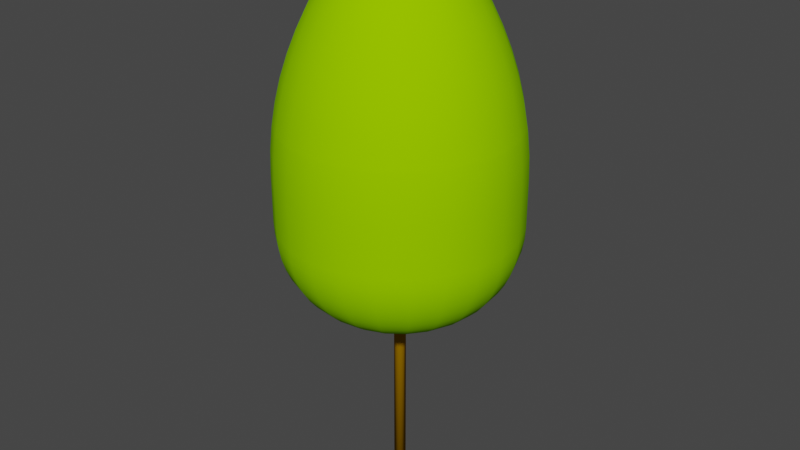 # Source: LP14m_kk.blend  (saved by Blender 4.0.36; exported with 4.5.12 LTS)
import bpy
from mathutils import Matrix  # noqa: F401  (used for matrix-valued properties, if any)

bpy.ops.wm.read_factory_settings(use_empty=True)
scene = bpy.context.scene
scene.name = 'Scene'

# ---- collections
col_collection = bpy.data.collections.new('Collection'); scene.collection.children.link(col_collection)

# ---- materials (node trees are filled in below, after node groups)
mat_canopy = bpy.data.materials.new('Canopy')
mat_canopy.use_transparent_shadow = False
mat_canopy.diffuse_color = (0.2941, 0.6863, 0.0, 1.0)
mat_canopy.roughness = 1.0
mat_trunk = bpy.data.materials.new('Trunk')
mat_trunk.use_transparent_shadow = False
mat_trunk.diffuse_color = (0.3922, 0.1961, 0.0, 1.0)
mat_trunk.roughness = 1.0

# ---- material node trees
mat_canopy.use_nodes = True; mat_canopy.node_tree.nodes.clear()
_N = mat_canopy.node_tree.nodes; _L = mat_canopy.node_tree.links
n0 = _N.new('ShaderNodeBsdfPrincipled'); n0.name = 'Principled BSDF'; n0.location = (0, 300)
n0.inputs[0].default_value = (0.2941, 0.6863, 0.0, 1.0)
n0.inputs[2].default_value = 1.0
n0.inputs[3].default_value = 1.45
n0.inputs[13].default_value = 0.0
n1 = _N.new('ShaderNodeOutputMaterial'); n1.name = 'Material Output'; n1.location = (280, 300)
_L.new(n0.outputs[0], n1.inputs[0])
n1.is_active_output = True
mat_trunk.use_nodes = True; mat_trunk.node_tree.nodes.clear()
_N = mat_trunk.node_tree.nodes; _L = mat_trunk.node_tree.links
n0 = _N.new('ShaderNodeBsdfPrincipled'); n0.name = 'Principled BSDF'; n0.location = (0, 300)
n0.inputs[0].default_value = (0.3922, 0.1961, 0.0, 1.0)
n0.inputs[2].default_value = 1.0
n0.inputs[3].default_value = 1.45
n0.inputs[13].default_value = 0.0
n1 = _N.new('ShaderNodeOutputMaterial'); n1.name = 'Material Output'; n1.location = (280, 300)
_L.new(n0.outputs[0], n1.inputs[0])
n1.is_active_output = True

# ---- world
world_world = bpy.data.worlds.new('World'); scene.world = world_world
world_world.use_nodes = True; world_world.node_tree.nodes.clear()
_N = world_world.node_tree.nodes; _L = world_world.node_tree.links
n0 = _N.new('ShaderNodeOutputWorld'); n0.name = 'World Output'; n0.location = (300, 300)
n1 = _N.new('ShaderNodeBackground'); n1.name = 'Background'; n1.location = (10, 300)
n1.inputs[0].default_value = (0.05088, 0.05088, 0.05088, 1.0)
_L.new(n1.outputs[0], n0.inputs[0])
n0.is_active_output = True
world_world.color = (0.05088, 0.05088, 0.05088)
world_world.use_sun_shadow = False
world_world.sun_shadow_jitter_overblur = 0.0

# ---- meshes
me_lp14m_kk = bpy.data.meshes.new('LP14m_kk')
me_lp14m_kk.from_pydata([(-2.425, 1.445, 10.22), (-1.968, 2.023, 10.22), (-2.303, 1.372, 10.79), (-1.87, 1.922, 10.79), (-2.149, 1.28, 11.34), (-1.744, 1.793, 11.34), (-1.962, 1.169, 11.88), (-1.592, 1.637, 11.88), (-1.743, 1.038, 12.41), (-1.415, 1.454, 12.41), (-1.494, 0.8898, 12.91), (-1.212, 1.246, 12.91), (-2.716, 0.7678, 10.22), (-2.58, 0.7295, 10.79), (-2.407, 0.6805, 11.34), (-2.197, 0.6212, 11.88), (-1.952, 0.5519, 12.41), (-1.673, 0.473, 12.91), (-1.517, 0.4289, 13.14), (-1.354, 0.807, 13.14), (-1.326, 0.3749, 13.39), (-1.184, 0.7053, 13.39), (-1.102, 0.3116, 13.6), (-0.9839, 0.5862, 13.6), (-0.8512, 0.2406, 13.77), (-0.7599, 0.4528, 13.77), (-0.5794, 0.1638, 13.9), (-0.5172, 0.3082, 13.9), (-0.2933, 0.08292, 13.97), (-0.2618, 0.156, 13.97), (-3.487e-21, -4.619e-14, 14.0), (-1.738, 0.02386, 12.91), (-1.576, 0.02164, 13.14), (-1.378, 0.01891, 13.39), (-1.145, 0.01572, 13.6), (-0.8845, 0.01214, 13.77), (-0.602, 0.008262, 13.9), (-0.3048, 0.004183, 13.97), (-2.822, 0.03873, 10.22), (-2.681, 0.0368, 10.79), (-2.501, 0.03432, 11.34), (-2.283, 0.03133, 11.88), (-2.028, 0.02784, 12.41), (-1.685, -0.4269, 12.91), (-1.528, -0.3871, 13.14), (-1.336, -0.3383, 13.39), (-1.11, -0.2812, 13.6), (-0.8575, -0.2172, 13.77), (-0.5837, -0.1478, 13.9), (-0.2955, -0.07484, 13.97), (-2.923, 0.04012, 9.636), (-2.813, 0.7954, 9.636), (-2.909, 0.03993, 9.716), (-2.8, 0.7916, 9.716), (-2.834, -0.7179, 9.636), (-2.821, -0.7144, 9.716), (-2.736, -0.693, 10.22), (-2.552, -1.427, 9.636), (-2.54, -1.42, 9.716), (-2.463, -1.378, 10.22), (-2.086, -2.029, 9.716), (-2.096, -2.039, 9.636), (-2.023, -1.968, 10.22), (-1.496, -2.512, 9.636), (-1.489, -2.5, 9.716), (-1.445, -2.425, 10.22), (-0.7954, -2.813, 9.636), (-0.7916, -2.8, 9.716), (-0.7678, -2.716, 10.22), (-0.8037, -2.843, 9.343), (-0.812, -2.872, 9.049), (-1.512, -2.538, 9.343), (-1.528, -2.564, 9.049), (-2.139, -2.081, 9.049), (-2.605, -1.457, 9.049), (-2.117, -2.06, 9.343), (-2.578, -1.442, 9.343), (-2.893, -0.7329, 9.049), (-2.864, -0.7254, 9.343), (-0.04054, -2.954, 9.343), (-0.04096, -2.984, 9.049), (-0.04012, -2.923, 9.636), (-0.03993, -2.909, 9.716), (-0.03873, -2.822, 10.22), (0.7179, -2.834, 9.636), (0.7144, -2.821, 9.716), (0.693, -2.736, 10.22), (-2.954, 0.04054, 9.343), (-2.984, 0.04096, 9.049), (-3.005, 0.04124, 8.46), (-2.913, -0.7379, 8.46), (-2.892, 0.8175, 8.46), (-2.872, 0.812, 9.049), (-2.582, 1.538, 8.46), (-2.564, 1.528, 9.049), (-2.892, 0.8175, 7.204), (-2.582, 1.538, 7.204), (-2.873, 0.8124, 6.89), (-2.565, 1.528, 6.89), (-2.819, 0.7969, 6.582), (-2.517, 1.499, 6.582), (-2.729, 0.7715, 6.284), (-2.436, 1.451, 6.284), (-2.605, 0.7364, 6.002), (-2.325, 1.386, 6.002), (-2.449, 0.6924, 5.74), (-2.187, 1.303, 5.74), (-2.264, 0.6402, 5.504), (-2.022, 1.204, 5.504), (-2.054, 0.5807, 5.297), (-1.834, 1.092, 5.297), (-1.821, 0.5148, 5.122), (-1.626, 0.9685, 5.122), (-1.57, 0.4438, 4.983), (-1.401, 0.8349, 4.983), (-1.304, 0.3688, 4.882), (-1.164, 0.6938, 4.882), (-1.03, 0.2911, 4.821), (-0.9192, 0.5476, 4.821), (-0.7501, 0.212, 4.8), (-0.6696, 0.399, 4.8), (-0.7794, 0.0107, 4.8), (-1.07, 0.01468, 4.821), (-1.355, 0.0186, 4.882), (-1.631, 0.02238, 4.983), (-1.892, 0.02597, 5.122), (-2.134, 0.02929, 5.297), (-2.353, 0.03229, 5.504), (-2.545, 0.03493, 5.74), (-2.707, 0.03715, 6.002), (-2.835, 0.03891, 6.284), (-2.929, 0.0402, 6.582), (-2.986, 0.04098, 6.89), (-3.005, 0.04124, 7.204), (-0.7556, -0.1914, 4.8), (-1.037, -0.2627, 4.821), (-1.314, -0.3328, 4.882), (-1.581, -0.4005, 4.983), (-1.834, -0.4646, 5.122), (-2.069, -0.5241, 5.297), (-2.281, -0.5778, 5.504), (-2.467, -0.6249, 5.74), (-2.624, -0.6647, 6.002), (-2.749, -0.6963, 6.284), (-2.84, -0.7193, 6.582), (-2.895, -0.7332, 6.89), (-2.913, -0.7379, 7.204), (0.7254, -2.864, 9.343), (0.7329, -2.893, 9.049), (-2.843, 0.8037, 9.343), (1.427, -2.552, 9.636), (1.42, -2.54, 9.716), (1.378, -2.463, 10.22), (2.039, -2.096, 9.636), (2.029, -2.086, 9.716), (1.968, -2.023, 10.22), (2.512, -1.496, 9.636), (2.5, -1.489, 9.716), (2.425, -1.445, 10.22), (2.813, -0.7954, 9.636), (2.8, -0.7916, 9.716), (2.716, -0.7678, 10.22), (2.923, -0.04012, 9.636), (2.909, -0.03993, 9.716), (2.822, -0.03873, 10.22), (2.821, 0.7144, 9.716), (2.834, 0.7179, 9.636), (2.736, 0.693, 10.22), (2.552, 1.427, 9.636), (2.54, 1.42, 9.716), (2.463, 1.378, 10.22), (2.605, 1.457, 9.049), (2.893, 0.7329, 9.049), (2.578, 1.442, 9.343), (2.864, 0.7254, 9.343), (2.117, 2.06, 9.343), (2.139, 2.081, 9.049), (2.096, 2.039, 9.636), (2.086, 2.029, 9.716), (2.023, 1.968, 10.22), (1.496, 2.512, 9.636), (1.489, 2.5, 9.716), (1.445, 2.425, 10.22), (0.7954, 2.813, 9.636), (0.7916, 2.8, 9.716), (0.7678, 2.716, 10.22), (0.04012, 2.923, 9.636), (0.03993, 2.909, 9.716), (0.03873, 2.822, 10.22), (-0.7179, 2.834, 9.636), (-0.7144, 2.821, 9.716), (-0.693, 2.736, 10.22), (-0.7329, 2.893, 9.049), (0.04096, 2.984, 9.049), (-0.7254, 2.864, 9.343), (0.04054, 2.954, 9.343), (0.812, 2.872, 9.049), (0.8037, 2.843, 9.343), (1.528, 2.564, 9.049), (1.512, 2.538, 9.343), (-1.427, 2.552, 9.636), (-1.42, 2.54, 9.716), (-1.378, 2.463, 10.22), (-1.457, 2.605, 9.049), (-1.442, 2.578, 9.343), (2.623, 1.467, 8.46), (2.913, 0.7379, 8.46), (2.623, 1.467, 7.204), (2.913, 0.7379, 7.204), (2.606, 1.457, 6.89), (2.895, 0.7332, 6.89), (2.557, 1.43, 6.582), (2.84, 0.7193, 6.582), (2.475, 1.384, 6.284), (2.749, 0.6963, 6.284), (2.363, 1.321, 6.002), (2.624, 0.6647, 6.002), (2.221, 1.242, 5.74), (2.467, 0.6249, 5.74), (2.054, 1.149, 5.504), (2.281, 0.5778, 5.504), (1.863, 1.042, 5.297), (2.069, 0.5241, 5.297), (1.652, 0.9236, 5.122), (1.834, 0.4646, 5.122), (1.424, 0.7961, 4.983), (1.581, 0.4005, 4.983), (1.183, 0.6616, 4.882), (1.314, 0.3328, 4.882), (0.9339, 0.5222, 4.821), (1.037, 0.2627, 4.821), (0.6803, 0.3804, 4.8), (0.7556, 0.1914, 4.8), (2.34, 1.309, 10.79), (2.599, 0.6584, 10.79), (2.183, 1.221, 11.34), (2.425, 0.6142, 11.34), (1.993, 1.114, 11.88), (2.213, 0.5606, 11.88), (1.771, 0.9901, 12.41), (1.966, 0.4981, 12.41), (1.517, 0.8485, 12.91), (1.685, 0.4269, 12.91), (1.376, 0.7695, 13.14), (1.528, 0.3871, 13.14), (1.203, 0.6725, 13.39), (1.336, 0.3383, 13.39), (0.9996, 0.559, 13.6), (1.11, 0.2812, 13.6), (0.7721, 0.4317, 13.77), (0.8575, 0.2172, 13.77), (0.5255, 0.2939, 13.9), (0.5837, 0.1478, 13.9), (0.266, 0.1488, 13.97), (0.2955, 0.07484, 13.97), (1.246, 1.212, 12.91), (1.13, 1.099, 13.14), (0.9876, 0.9609, 13.39), (0.8209, 0.7987, 13.6), (0.634, 0.6168, 13.77), (0.4315, 0.4199, 13.9), (0.2185, 0.2125, 13.97), (0.5587, 0.5435, 4.8), (0.7669, 0.7461, 4.821), (0.9715, 0.9452, 4.882), (1.169, 1.137, 4.983), (1.356, 1.32, 5.122), (1.53, 1.488, 5.297), (1.687, 1.641, 5.504), (1.824, 1.775, 5.74), (1.94, 1.888, 6.002), (2.032, 1.977, 6.284), (2.1, 2.043, 6.582), (2.14, 2.082, 6.89), (-2.039, 2.096, 9.636), (-2.029, 2.086, 9.716), (2.954, -0.04054, 9.343), (2.984, -0.04096, 9.049), (2.872, -0.812, 9.049), (2.843, -0.8037, 9.343), (2.564, -1.528, 9.049), (2.538, -1.512, 9.343), (2.081, -2.139, 9.049), (2.06, -2.117, 9.343), (1.457, -2.605, 9.049), (1.442, -2.578, 9.343), (-1.309, 2.34, 10.79), (-0.6584, 2.599, 10.79), (-1.221, 2.183, 11.34), (-0.6142, 2.425, 11.34), (-1.114, 1.993, 11.88), (-0.5606, 2.213, 11.88), (-0.9901, 1.771, 12.41), (-0.4981, 1.966, 12.41), (-0.8485, 1.517, 12.91), (-0.4269, 1.685, 12.91), (-0.04124, -3.005, 8.46), (-0.8175, -2.892, 8.46), (-0.04124, -3.005, 7.204), (-0.8175, -2.892, 7.204), (-0.04098, -2.986, 6.89), (-0.8124, -2.873, 6.89), (-0.0402, -2.929, 6.582), (-0.7969, -2.819, 6.582), (-0.03891, -2.835, 6.284), (-0.7715, -2.729, 6.284), (-0.03715, -2.707, 6.002), (-0.7364, -2.605, 6.002), (-0.03493, -2.545, 5.74), (-0.6924, -2.449, 5.74), (-0.03229, -2.353, 5.504), (-0.6402, -2.264, 5.504), (-0.02929, -2.134, 5.297), (-0.5807, -2.054, 5.297), (-0.02597, -1.892, 5.122), (-0.5148, -1.821, 5.122), (-0.02238, -1.631, 4.983), (-0.4438, -1.57, 4.983), (-0.0186, -1.355, 4.882), (-0.3688, -1.304, 4.882), (-0.01468, -1.07, 4.821), (-0.2911, -1.03, 4.821), (-0.0107, -0.7794, 4.8), (-0.212, -0.7501, 4.8), (-0.0368, -2.681, 10.79), (-0.7295, -2.58, 10.79), (-0.03432, -2.501, 11.34), (-0.6805, -2.407, 11.34), (-0.03133, -2.283, 11.88), (-0.6212, -2.197, 11.88), (-0.02784, -2.028, 12.41), (-0.5519, -1.952, 12.41), (-0.02386, -1.738, 12.91), (-0.473, -1.673, 12.91), (0.1914, -0.7556, 4.8), (0.2627, -1.037, 4.821), (0.3328, -1.314, 4.882), (0.4005, -1.581, 4.983), (0.4646, -1.834, 5.122), (0.5241, -2.069, 5.297), (0.5778, -2.281, 5.504), (0.6249, -2.467, 5.74), (0.6647, -2.624, 6.002), (0.6963, -2.749, 6.284), (0.7193, -2.84, 6.582), (0.7332, -2.895, 6.89), (0.7379, -2.913, 7.204), (0.7379, -2.913, 8.46), (0.6584, -2.599, 10.79), (0.6142, -2.425, 11.34), (0.5606, -2.213, 11.88), (0.4981, -1.966, 12.41), (0.4269, -1.685, 12.91), (0.3871, -1.528, 13.14), (-0.02164, -1.576, 13.14), (0.3383, -1.336, 13.39), (-0.01891, -1.378, 13.39), (-0.4289, -1.517, 13.14), (-0.3749, -1.326, 13.39), (-0.01572, -1.145, 13.6), (-0.3116, -1.102, 13.6), (-0.01214, -0.8845, 13.77), (-0.2406, -0.8512, 13.77), (-0.008262, -0.602, 13.9), (-0.1638, -0.5794, 13.9), (-0.004183, -0.3048, 13.97), (-0.08292, -0.2933, 13.97), (0.2812, -1.11, 13.6), (0.2172, -0.8575, 13.77), (0.1478, -0.5837, 13.9), (0.07484, -0.2955, 13.97), (0.1488, -0.266, 13.97), (0.8485, -1.517, 12.91), (0.7695, -1.376, 13.14), (0.6725, -1.203, 13.39), (0.559, -0.9996, 13.6), (0.4317, -0.7721, 13.77), (0.2939, -0.5255, 13.9), (0.3804, -0.6803, 4.8), (0.5222, -0.9339, 4.821), (0.6616, -1.183, 4.882), (0.7961, -1.424, 4.983), (0.9236, -1.652, 5.122), (1.042, -1.863, 5.297), (1.149, -2.054, 5.504), (1.242, -2.221, 5.74), (1.321, -2.363, 6.002), (1.384, -2.475, 6.284), (1.43, -2.557, 6.582), (1.457, -2.606, 6.89), (1.467, -2.623, 7.204), (1.467, -2.623, 8.46), (1.309, -2.34, 10.79), (1.221, -2.183, 11.34), (1.114, -1.993, 11.88), (0.9901, -1.771, 12.41), (1.212, -1.246, 12.91), (1.099, -1.13, 13.14), (0.9609, -0.9876, 13.39), (0.7987, -0.8209, 13.6), (0.6168, -0.634, 13.77), (0.4199, -0.4315, 13.9), (0.2125, -0.2185, 13.97), (0.5435, -0.5587, 4.8), (0.7461, -0.7669, 4.821), (0.9452, -0.9715, 4.882), (1.137, -1.169, 4.983), (1.32, -1.356, 5.122), (1.488, -1.53, 5.297), (1.641, -1.687, 5.504), (1.775, -1.824, 5.74), (1.888, -1.94, 6.002), (1.977, -2.032, 6.284), (2.043, -2.1, 6.582), (2.082, -2.14, 6.89), (2.096, -2.154, 7.204), (2.096, -2.154, 8.46), (1.87, -1.922, 10.79), (1.744, -1.793, 11.34), (1.592, -1.637, 11.88), (-1.538, -2.582, 8.46), (-2.154, -2.096, 8.46), (-1.538, -2.582, 7.204), (-2.154, -2.096, 7.204), (-1.528, -2.565, 6.89), (-2.14, -2.082, 6.89), (-1.499, -2.517, 6.582), (-2.1, -2.043, 6.582), (-1.451, -2.436, 6.284), (-2.032, -1.977, 6.284), (-1.386, -2.325, 6.002), (-1.94, -1.888, 6.002), (-1.303, -2.187, 5.74), (-1.824, -1.775, 5.74), (-1.204, -2.022, 5.504), (-1.687, -1.641, 5.504), (-1.092, -1.834, 5.297), (-1.53, -1.488, 5.297), (-0.9685, -1.626, 5.122), (-1.356, -1.32, 5.122), (-0.8349, -1.401, 4.983), (-1.169, -1.137, 4.983), (-0.6938, -1.164, 4.882), (-0.9715, -0.9452, 4.882), (-0.5476, -0.9192, 4.821), (-0.7669, -0.7461, 4.821), (-0.399, -0.6696, 4.8), (-0.5587, -0.5435, 4.8), (-1.372, -2.303, 10.79), (-1.922, -1.87, 10.79), (-1.28, -2.149, 11.34), (-1.793, -1.744, 11.34), (-1.169, -1.962, 11.88), (-1.637, -1.592, 11.88), (-2.183, -1.221, 11.34), (-1.993, -1.114, 11.88), (-1.454, -1.415, 12.41), (-1.771, -0.9901, 12.41), (-1.246, -1.212, 12.91), (-1.517, -0.8485, 12.91), (-1.038, -1.743, 12.41), (-0.8898, -1.494, 12.91), (-0.807, -1.354, 13.14), (-1.13, -1.099, 13.14), (-0.7053, -1.184, 13.39), (-0.9876, -0.9609, 13.39), (-0.5862, -0.9839, 13.6), (-0.8209, -0.7987, 13.6), (-0.4528, -0.7599, 13.77), (-0.634, -0.6168, 13.77), (-0.3082, -0.5172, 13.9), (-0.4315, -0.4199, 13.9), (-0.156, -0.2618, 13.97), (-0.2185, -0.2125, 13.97), (-0.266, -0.1488, 13.97), (1.415, -1.454, 12.41), (1.494, -0.8898, 12.91), (1.354, -0.807, 13.14), (1.184, -0.7053, 13.39), (0.9839, -0.5862, 13.6), (0.7599, -0.4528, 13.77), (0.5172, -0.3082, 13.9), (0.2618, -0.156, 13.97), (0.2933, -0.08292, 13.97), (0.6696, -0.399, 4.8), (0.9192, -0.5476, 4.821), (1.164, -0.6938, 4.882), (1.401, -0.8349, 4.983), (1.626, -0.9685, 5.122), (1.834, -1.092, 5.297), (2.022, -1.204, 5.504), (2.187, -1.303, 5.74), (2.325, -1.386, 6.002), (2.436, -1.451, 6.284), (2.517, -1.499, 6.582), (2.565, -1.528, 6.89), (2.582, -1.538, 7.204), (2.582, -1.538, 8.46), (2.303, -1.372, 10.79), (2.149, -1.28, 11.34), (1.962, -1.169, 11.88), (1.743, -1.038, 12.41), (1.673, -0.473, 12.91), (1.517, -0.4289, 13.14), (1.326, -0.3749, 13.39), (1.102, -0.3116, 13.6), (0.8512, -0.2406, 13.77), (0.5794, -0.1638, 13.9), (0.7501, -0.212, 4.8), (1.03, -0.2911, 4.821), (1.304, -0.3688, 4.882), (1.57, -0.4438, 4.983), (1.821, -0.5148, 5.122), (2.154, 2.096, 7.204), (2.154, 2.096, 8.46), (1.922, 1.87, 10.79), (1.793, 1.744, 11.34), (1.637, 1.592, 11.88), (1.454, 1.415, 12.41), (0.8898, 1.494, 12.91), (0.807, 1.354, 13.14), (0.7053, 1.184, 13.39), (0.5862, 0.9839, 13.6), (0.4528, 0.7599, 13.77), (0.3082, 0.5172, 13.9), (0.156, 0.2618, 13.97), (0.399, 0.6696, 4.8), (0.5476, 0.9192, 4.821), (0.6938, 1.164, 4.882), (0.8349, 1.401, 4.983), (0.9685, 1.626, 5.122), (1.092, 1.834, 5.297), (1.204, 2.022, 5.504), (1.303, 2.187, 5.74), (1.386, 2.325, 6.002), (1.451, 2.436, 6.284), (1.499, 2.517, 6.582), (1.528, 2.565, 6.89), (1.538, 2.582, 7.204), (1.538, 2.582, 8.46), (1.372, 2.303, 10.79), (1.28, 2.149, 11.34), (1.169, 1.962, 11.88), (1.038, 1.743, 12.41), (0.473, 1.673, 12.91), (0.4289, 1.517, 13.14), (0.3749, 1.326, 13.39), (0.3116, 1.102, 13.6), (0.2406, 0.8512, 13.77), (0.1638, 0.5794, 13.9), (0.08292, 0.2933, 13.97), (0.212, 0.7501, 4.8), (0.2911, 1.03, 4.821), (0.3688, 1.304, 4.882), (0.4438, 1.57, 4.983), (0.5148, 1.821, 5.122), (0.5807, 2.054, 5.297), (0.6402, 2.264, 5.504), (0.6924, 2.449, 5.74), (0.7364, 2.605, 6.002), (0.7715, 2.729, 6.284), (0.7969, 2.819, 6.582), (0.8124, 2.873, 6.89), (0.8175, 2.892, 7.204), (0.8175, 2.892, 8.46), (0.7295, 2.58, 10.79), (0.6805, 2.407, 11.34), (0.6212, 2.197, 11.88), (0.5519, 1.952, 12.41), (0.02386, 1.738, 12.91), (0.02164, 1.576, 13.14), (0.01891, 1.378, 13.39), (0.01572, 1.145, 13.6), (0.01214, 0.8845, 13.77), (0.008262, 0.602, 13.9), (0.004183, 0.3048, 13.97), (0.0107, 0.7794, 4.8), (0.01468, 1.07, 4.821), (0.0186, 1.355, 4.882), (0.02238, 1.631, 4.983), (0.02597, 1.892, 5.122), (0.02929, 2.134, 5.297), (0.03229, 2.353, 5.504), (0.03493, 2.545, 5.74), (0.03715, 2.707, 6.002), (0.03891, 2.835, 6.284), (0.0402, 2.929, 6.582), (0.04098, 2.986, 6.89), (0.04124, 3.005, 7.204), (0.04124, 3.005, 8.46), (0.0368, 2.681, 10.79), (0.03432, 2.501, 11.34), (0.03133, 2.283, 11.88), (0.02784, 2.028, 12.41), (-1.099, 1.13, 13.14), (-0.7695, 1.376, 13.14), (-0.9609, 0.9876, 13.39), (-0.6725, 1.203, 13.39), (-0.7987, 0.8209, 13.6), (-0.559, 0.9996, 13.6), (-0.6168, 0.634, 13.77), (-0.4317, 0.7721, 13.77), (-0.4199, 0.4315, 13.9), (-0.2939, 0.5255, 13.9), (-0.2125, 0.2185, 13.97), (-0.1488, 0.266, 13.97), (-2.082, 2.14, 6.89), (-2.096, 2.154, 7.204), (-2.043, 2.1, 6.582), (-1.43, 2.557, 6.582), (-1.457, 2.606, 6.89), (-1.977, 2.032, 6.284), (-1.384, 2.475, 6.284), (-1.888, 1.94, 6.002), (-1.321, 2.363, 6.002), (-1.775, 1.824, 5.74), (-1.242, 2.221, 5.74), (-1.641, 1.687, 5.504), (-1.149, 2.054, 5.504), (-1.488, 1.53, 5.297), (-1.042, 1.863, 5.297), (-1.32, 1.356, 5.122), (-0.9236, 1.652, 5.122), (-1.137, 1.169, 4.983), (-0.7961, 1.424, 4.983), (-0.9452, 0.9715, 4.882), (-0.6616, 1.183, 4.882), (-0.7461, 0.7669, 4.821), (-0.5222, 0.9339, 4.821), (-0.5435, 0.5587, 4.8), (-0.3804, 0.6803, 4.8), (-2.096, 2.154, 8.46), (-0.07484, 0.2955, 13.97), (-2.081, 2.139, 9.049), (-2.538, 1.512, 9.343), (-2.512, 1.496, 9.636), (-2.06, 2.117, 9.343), (-1.467, 2.623, 7.204), (-1.467, 2.623, 8.46), (-2.599, -0.6584, 10.79), (-2.425, -0.6142, 11.34), (-2.213, -0.5606, 11.88), (-1.966, -0.4981, 12.41), (-1.376, -0.7695, 13.14), (-1.203, -0.6725, 13.39), (-0.9996, -0.559, 13.6), (-0.7721, -0.4317, 13.77), (-0.5255, -0.2939, 13.9), (-0.6803, -0.3804, 4.8), (-0.9339, -0.5222, 4.821), (-1.183, -0.6616, 4.882), (-1.424, -0.7961, 4.983), (-1.652, -0.9236, 5.122), (-1.863, -1.042, 5.297), (-2.054, -1.149, 5.504), (-2.221, -1.242, 5.74), (-2.363, -1.321, 6.002), (-2.475, -1.384, 6.284), (-2.557, -1.43, 6.582), (-2.606, -1.457, 6.89), (-2.623, -1.467, 7.204), (-2.623, -1.467, 8.46), (-2.34, -1.309, 10.79), (2.054, -0.5807, 5.297), (2.264, -0.6402, 5.504), (2.449, -0.6924, 5.74), (2.605, -0.7364, 6.002), (2.729, -0.7715, 6.284), (2.819, -0.7969, 6.582), (2.873, -0.8124, 6.89), (2.892, -0.8175, 7.204), (2.892, -0.8175, 8.46), (2.58, -0.7295, 10.79), (2.407, -0.6805, 11.34), (2.197, -0.6212, 11.88), (1.952, -0.5519, 12.41), (1.738, -0.02386, 12.91), (1.576, -0.02164, 13.14), (1.378, -0.01891, 13.39), (1.145, -0.01572, 13.6), (0.8845, -0.01214, 13.77), (0.602, -0.008262, 13.9), (0.3048, -0.004183, 13.97), (0.7794, -0.0107, 4.8), (1.07, -0.01468, 4.821), (1.355, -0.0186, 4.882), (1.631, -0.02238, 4.983), (1.892, -0.02597, 5.122), (2.134, -0.02929, 5.297), (2.353, -0.03229, 5.504), (2.545, -0.03493, 5.74), (2.707, -0.03715, 6.002), (2.835, -0.03891, 6.284), (2.929, -0.0402, 6.582), (2.986, -0.04098, 6.89), (3.005, -0.04124, 7.204), (3.005, -0.04124, 8.46), (2.681, -0.0368, 10.79), (2.501, -0.03432, 11.34), (2.283, -0.03133, 11.88), (2.028, -0.02784, 12.41), (-0.1914, 0.7556, 4.8), (-2.5, 1.489, 9.716), (-0.3871, 1.528, 13.14), (-0.3383, 1.336, 13.39), (-0.2812, 1.11, 13.6), (-0.2172, 0.8575, 13.77), (-0.1478, 0.5837, 13.9), (-0.2627, 1.037, 4.821), (-0.3328, 1.314, 4.882), (-0.4005, 1.581, 4.983), (-0.4646, 1.834, 5.122), (-0.5241, 2.069, 5.297), (-0.5778, 2.281, 5.504), (-0.6249, 2.467, 5.74), (-0.6647, 2.624, 6.002), (-0.6963, 2.749, 6.284), (-0.7193, 2.84, 6.582), (-0.7332, 2.895, 6.89), (-0.7379, 2.913, 7.204), (-0.7379, 2.913, 8.46), (-0.07321, 0.1309, 0.0), (-0.07321, 0.1309, 13.9), (-0.1046, 0.1075, 0.0), (-0.1046, 0.1075, 13.9), (-0.1454, -0.03683, 0.0), (-0.1309, -0.07321, 0.0), (-0.1497, 1.13e-08, 0.0), (-0.15, 0.002058, 0.0), (-0.1443, 0.04081, 0.0), (-0.1289, 0.07678, 0.0), (-0.03683, 0.1454, 0.0), (0.002058, 0.15, 0.0), (0.04081, 0.1443, 0.0), (0.07678, 0.1289, 0.0), (0.1075, 0.1046, 0.0), (0.1309, 0.07321, 0.0), (0.1454, 0.03683, 0.0), (0.1497, -1.13e-08, 0.0), (0.15, -0.002058, 0.0), (0.1443, -0.04081, 0.0), (0.1289, -0.07678, 0.0), (0.1046, -0.1075, 0.0), (0.07321, -0.1309, 0.0), (0.03683, -0.1454, 0.0), (-0.002058, -0.15, 0.0), (-0.04081, -0.1443, 0.0), (-0.07678, -0.1289, 0.0), (-0.1075, -0.1046, 0.0), (-0.1454, -0.03683, 13.9), (-0.1309, -0.07321, 13.9), (-0.1443, 0.04081, 13.9), (-0.15, 0.002058, 13.9), (-0.1289, 0.07678, 13.9), (-0.03683, 0.1454, 13.9), (0.002058, 0.15, 13.9), (0.04081, 0.1443, 13.9), (0.07678, 0.1289, 13.9), (0.1075, 0.1046, 13.9), (0.1309, 0.07321, 13.9), (0.1289, -0.07678, 13.9), (0.1046, -0.1075, 13.9), (0.1454, 0.03683, 13.9), (0.03683, -0.1454, 13.9), (0.07321, -0.1309, 13.9), (0.1497, -1.13e-08, 13.9), (0.15, -0.002058, 13.9), (-0.04081, -0.1443, 13.9), (-0.002058, -0.15, 13.9), (0.1443, -0.04081, 13.9), (-0.1075, -0.1046, 13.9), (-0.07678, -0.1289, 13.9), (-0.1497, 1.13e-08, 13.9)], [], [(1, 0, 2), (1, 2, 3), (3, 2, 4), (3, 4, 5), (7, 4, 6), (5, 4, 7), (6, 8, 9), (7, 6, 9), (8, 10, 11), (9, 8, 11), (2, 12, 13), (0, 12, 2), (2, 13, 14), (2, 14, 4), (6, 4, 14), (6, 14, 15), (8, 6, 15), (8, 15, 16), (10, 8, 16), (10, 16, 17), (19, 10, 17), (19, 17, 18), (21, 19, 18), (21, 18, 20), (22, 23, 21), (20, 22, 21), (22, 24, 25), (22, 25, 23), (26, 27, 25), (24, 26, 25), (27, 28, 29), (26, 28, 27), (29, 28, 30), (18, 17, 31), (18, 31, 32), (20, 18, 32), (20, 32, 33), (34, 22, 20), (33, 34, 20), (34, 35, 24), (34, 24, 22), (35, 36, 26), (35, 26, 24), (26, 37, 28), (36, 37, 26), (28, 37, 30), (12, 38, 39), (13, 12, 39), (13, 39, 40), (14, 13, 40), (14, 40, 41), (15, 14, 41), (15, 41, 42), (16, 15, 42), (31, 16, 42), (17, 16, 31), (32, 31, 43), (32, 43, 44), (33, 32, 44), (33, 44, 45), (33, 46, 34), (45, 46, 33), (46, 47, 35), (46, 35, 34), (47, 48, 36), (47, 36, 35), (48, 49, 37), (48, 37, 36), (37, 49, 30), (53, 51, 50), (53, 50, 52), (53, 52, 38), (12, 53, 38), (50, 54, 55), (52, 50, 55), (38, 55, 56), (38, 52, 55), (56, 58, 59), (55, 57, 58), (55, 58, 56), (54, 57, 55), (59, 60, 62), (58, 60, 59), (57, 61, 60), (57, 60, 58), (64, 60, 61), (64, 61, 63), (65, 62, 60), (65, 60, 64), (67, 64, 63), (67, 63, 66), (68, 65, 64), (68, 64, 67), (69, 63, 71), (69, 71, 72), (69, 72, 70), (66, 63, 69), (57, 75, 61), (76, 75, 57), (74, 73, 75), (74, 75, 76), (54, 76, 57), (78, 76, 54), (77, 74, 76), (77, 76, 78), (71, 61, 75), (71, 75, 73), (71, 73, 72), (63, 61, 71), (79, 66, 69), (79, 69, 70), (79, 70, 80), (81, 66, 79), (82, 83, 68), (82, 68, 67), (82, 67, 66), (81, 82, 66), (86, 83, 82), (85, 82, 81), (85, 86, 82), (84, 85, 81), (50, 78, 54), (87, 78, 50), (88, 77, 78), (88, 78, 87), (88, 90, 77), (89, 90, 88), (91, 89, 88), (91, 88, 92), (93, 91, 92), (93, 92, 94), (96, 95, 91), (96, 91, 93), (96, 97, 95), (98, 97, 96), (98, 99, 97), (100, 99, 98), (100, 101, 99), (102, 101, 100), (104, 103, 101), (102, 104, 101), (106, 105, 103), (104, 106, 103), (106, 108, 107), (106, 107, 105), (107, 108, 110), (109, 107, 110), (112, 109, 110), (111, 109, 112), (114, 111, 112), (113, 111, 114), (115, 113, 114), (115, 114, 116), (117, 115, 116), (117, 116, 118), (120, 117, 118), (119, 117, 120), (121, 122, 117), (121, 117, 119), (122, 123, 115), (122, 115, 117), (124, 113, 115), (123, 124, 115), (124, 125, 111), (124, 111, 113), (125, 126, 109), (125, 109, 111), (126, 127, 107), (126, 107, 109), (107, 127, 128), (105, 107, 128), (103, 105, 128), (103, 128, 129), (103, 129, 130), (101, 103, 130), (99, 101, 130), (99, 130, 131), (97, 99, 131), (97, 131, 132), (97, 132, 133), (97, 133, 95), (95, 133, 89), (95, 89, 91), (134, 135, 122), (134, 122, 121), (136, 123, 122), (135, 136, 122), (137, 124, 123), (136, 137, 123), (138, 125, 124), (137, 138, 124), (138, 139, 126), (138, 126, 125), (139, 140, 127), (139, 127, 126), (128, 127, 140), (128, 140, 141), (129, 128, 141), (129, 141, 142), (130, 129, 142), (130, 142, 143), (130, 143, 144), (131, 130, 144), (131, 144, 145), (132, 131, 145), (133, 145, 146), (132, 145, 133), (133, 146, 90), (133, 90, 89), (148, 79, 80), (147, 81, 79), (147, 79, 148), (84, 81, 147), (149, 88, 87), (149, 87, 50), (149, 50, 51), (92, 88, 149), (151, 84, 150), (151, 86, 85), (151, 85, 84), (152, 86, 151), (153, 151, 150), (154, 152, 151), (154, 151, 153), (155, 152, 154), (155, 157, 158), (154, 156, 157), (154, 157, 155), (153, 156, 154), (157, 159, 160), (157, 160, 161), (157, 161, 158), (156, 159, 157), (164, 161, 160), (163, 164, 160), (162, 160, 159), (162, 163, 160), (165, 167, 164), (165, 164, 163), (165, 163, 162), (166, 165, 162), (167, 169, 170), (165, 168, 169), (165, 169, 167), (166, 168, 165), (166, 173, 168), (174, 173, 166), (172, 171, 173), (172, 173, 174), (173, 176, 175), (173, 175, 177), (173, 177, 168), (171, 176, 173), (170, 178, 179), (169, 177, 178), (169, 178, 170), (168, 177, 169), (180, 178, 177), (181, 178, 180), (182, 179, 178), (182, 178, 181), (183, 181, 180), (184, 181, 183), (185, 182, 181), (185, 181, 184), (183, 186, 187), (184, 183, 187), (185, 187, 188), (185, 184, 187), (186, 189, 190), (187, 186, 190), (188, 190, 191), (188, 187, 190), (194, 193, 192), (194, 186, 195), (194, 195, 193), (189, 186, 194), (195, 196, 193), (195, 183, 197), (195, 197, 196), (186, 183, 195), (197, 198, 196), (197, 180, 199), (197, 199, 198), (183, 180, 197), (199, 176, 198), (199, 175, 176), (180, 177, 175), (180, 175, 199), (201, 189, 200), (201, 191, 190), (201, 190, 189), (202, 191, 201), (204, 192, 203), (204, 189, 194), (204, 194, 192), (200, 189, 204), (172, 205, 171), (206, 205, 172), (208, 207, 205), (208, 205, 206), (210, 209, 207), (210, 207, 208), (210, 211, 209), (212, 211, 210), (214, 213, 211), (214, 211, 212), (213, 214, 216), (215, 213, 216), (215, 216, 218), (217, 215, 218), (219, 217, 218), (219, 218, 220), (222, 221, 219), (220, 222, 219), (222, 224, 223), (222, 223, 221), (226, 225, 223), (224, 226, 223), (228, 227, 225), (226, 228, 225), (230, 229, 227), (228, 230, 227), (232, 231, 229), (230, 232, 229), (234, 170, 233), (167, 170, 234), (236, 233, 235), (234, 233, 236), (235, 237, 238), (235, 238, 236), (237, 239, 240), (237, 240, 238), (239, 241, 242), (239, 242, 240), (241, 243, 244), (241, 244, 242), (243, 245, 246), (243, 246, 244), (247, 246, 245), (248, 246, 247), (250, 248, 247), (250, 247, 249), (251, 250, 249), (252, 250, 251), (253, 252, 251), (254, 252, 253), (30, 254, 253), (241, 256, 243), (255, 256, 241), (256, 257, 245), (256, 245, 243), (258, 245, 257), (247, 245, 258), (259, 247, 258), (249, 247, 259), (251, 249, 259), (251, 259, 260), (253, 251, 260), (253, 260, 261), (229, 231, 262), (229, 262, 263), (227, 229, 263), (227, 263, 264), (227, 264, 265), (225, 227, 265), (225, 265, 266), (223, 225, 266), (223, 266, 267), (221, 223, 267), (219, 221, 267), (219, 267, 268), (217, 219, 268), (217, 268, 269), (269, 270, 215), (269, 215, 217), (213, 270, 271), (215, 270, 213), (213, 271, 272), (213, 272, 211), (209, 272, 273), (211, 272, 209), (274, 201, 200), (275, 202, 201), (275, 201, 274), (1, 202, 275), (162, 174, 166), (276, 174, 162), (277, 172, 174), (277, 174, 276), (279, 277, 276), (279, 276, 162), (279, 162, 159), (278, 277, 279), (281, 279, 159), (281, 159, 156), (280, 278, 279), (280, 279, 281), (153, 281, 156), (283, 281, 153), (282, 280, 281), (282, 281, 283), (283, 284, 282), (283, 150, 285), (283, 285, 284), (153, 150, 283), (284, 147, 148), (285, 84, 147), (285, 147, 284), (150, 84, 285), (286, 191, 202), (286, 287, 191), (286, 289, 287), (288, 289, 286), (291, 289, 288), (291, 288, 290), (293, 291, 290), (293, 290, 292), (295, 293, 292), (295, 292, 294), (296, 70, 297), (80, 70, 296), (296, 299, 298), (296, 297, 299), (298, 301, 300), (298, 299, 301), (302, 300, 301), (302, 301, 303), (302, 303, 305), (304, 302, 305), (304, 305, 307), (306, 304, 307), (308, 306, 307), (308, 307, 309), (308, 309, 311), (310, 308, 311), (311, 313, 312), (311, 312, 310), (313, 315, 314), (313, 314, 312), (317, 316, 314), (315, 317, 314), (317, 319, 318), (317, 318, 316), (319, 321, 320), (319, 320, 318), (320, 323, 322), (321, 323, 320), (83, 324, 325), (83, 325, 68), (326, 327, 325), (324, 326, 325), (328, 329, 327), (326, 328, 327), (328, 330, 331), (328, 331, 329), (331, 332, 333), (330, 332, 331), (261, 30, 253), (322, 334, 335), (320, 322, 335), (318, 320, 335), (318, 335, 336), (316, 318, 336), (316, 336, 337), (316, 337, 338), (314, 316, 338), (312, 314, 338), (312, 338, 339), (310, 312, 339), (310, 339, 340), (341, 308, 310), (340, 341, 310), (341, 342, 306), (341, 306, 308), (343, 304, 306), (342, 343, 306), (343, 344, 302), (343, 302, 304), (345, 300, 302), (344, 345, 302), (346, 300, 345), (346, 298, 300), (347, 298, 346), (347, 296, 298), (148, 296, 347), (148, 80, 296), (86, 348, 324), (86, 324, 83), (349, 326, 324), (348, 349, 324), (349, 350, 328), (349, 328, 326), (328, 351, 330), (350, 351, 328), (330, 352, 332), (351, 352, 330), (352, 353, 354), (352, 354, 332), (355, 356, 354), (353, 355, 354), (354, 356, 358), (354, 358, 357), (360, 358, 356), (360, 356, 359), (360, 359, 361), (362, 360, 361), (364, 362, 361), (364, 361, 363), (366, 364, 363), (366, 363, 365), (30, 366, 365), (359, 356, 355), (359, 355, 367), (361, 359, 367), (361, 367, 368), (369, 361, 368), (363, 361, 369), (365, 363, 369), (365, 369, 370), (30, 365, 370), (30, 370, 371), (372, 373, 353), (372, 353, 352), (353, 374, 355), (373, 374, 353), (375, 355, 374), (367, 355, 375), (368, 367, 375), (368, 375, 376), (377, 368, 376), (369, 368, 377), (370, 369, 377), (370, 377, 371), (334, 378, 379), (335, 334, 379), (335, 379, 380), (336, 335, 380), (336, 380, 381), (337, 336, 381), (338, 337, 381), (338, 381, 382), (339, 338, 382), (339, 382, 383), (339, 383, 384), (340, 339, 384), (385, 341, 340), (384, 385, 340), (386, 342, 341), (385, 386, 341), (386, 387, 343), (386, 343, 342), (387, 344, 343), (388, 344, 387), (389, 344, 388), (389, 345, 344), (389, 346, 345), (390, 346, 389), (391, 346, 390), (391, 347, 346), (284, 347, 391), (284, 148, 347), (392, 86, 152), (392, 348, 86), (393, 348, 392), (393, 349, 348), (393, 394, 350), (393, 350, 349), (350, 395, 351), (394, 395, 350), (351, 372, 352), (395, 372, 351), (396, 397, 373), (396, 373, 372), (397, 398, 374), (397, 374, 373), (375, 374, 398), (375, 398, 399), (376, 375, 399), (376, 399, 400), (401, 376, 400), (377, 376, 401), (402, 377, 401), (371, 377, 402), (402, 30, 371), (379, 378, 403), (379, 403, 404), (379, 404, 405), (380, 379, 405), (381, 380, 405), (381, 405, 406), (382, 381, 406), (382, 406, 407), (382, 407, 408), (383, 382, 408), (383, 408, 409), (384, 383, 409), (385, 384, 409), (385, 409, 410), (411, 386, 385), (410, 411, 385), (411, 387, 386), (412, 387, 411), (413, 387, 412), (413, 388, 387), (414, 388, 413), (414, 389, 388), (414, 390, 389), (415, 390, 414), (416, 390, 415), (416, 391, 390), (416, 284, 391), (282, 284, 416), (417, 152, 155), (417, 392, 152), (417, 393, 392), (418, 393, 417), (418, 394, 393), (419, 394, 418), (420, 73, 421), (72, 73, 420), (420, 423, 422), (420, 421, 423), (424, 423, 425), (422, 423, 424), (424, 427, 426), (424, 425, 427), (426, 429, 428), (426, 427, 429), (430, 429, 431), (428, 429, 430), (430, 433, 432), (430, 431, 433), (433, 435, 434), (433, 434, 432), (434, 437, 436), (435, 437, 434), (436, 439, 438), (437, 439, 436), (438, 441, 440), (439, 441, 438), (441, 443, 442), (441, 442, 440), (442, 445, 444), (443, 445, 442), (444, 447, 446), (445, 447, 444), (65, 449, 62), (448, 449, 65), (450, 449, 448), (450, 451, 449), (452, 451, 450), (452, 453, 451), (454, 451, 453), (454, 453, 455), (455, 453, 456), (455, 456, 457), (457, 456, 458), (457, 458, 459), (456, 453, 452), (460, 456, 452), (458, 456, 460), (461, 458, 460), (461, 462, 463), (461, 463, 458), (463, 462, 464), (465, 463, 464), (467, 465, 464), (467, 464, 466), (467, 466, 468), (469, 467, 468), (471, 469, 468), (471, 468, 470), (471, 470, 472), (473, 471, 472), (472, 30, 473), (473, 30, 474), (357, 462, 461), (333, 357, 461), (358, 464, 462), (357, 358, 462), (466, 464, 358), (466, 358, 360), (466, 360, 362), (468, 466, 362), (470, 468, 362), (470, 362, 364), (472, 470, 364), (472, 364, 366), (30, 472, 366), (444, 446, 323), (444, 323, 321), (442, 444, 321), (442, 321, 319), (440, 442, 319), (440, 319, 317), (315, 440, 317), (438, 440, 315), (436, 438, 315), (436, 315, 313), (434, 436, 313), (434, 313, 311), (309, 432, 434), (311, 309, 434), (307, 430, 432), (309, 307, 432), (307, 305, 428), (307, 428, 430), (303, 428, 305), (303, 426, 428), (303, 424, 426), (301, 424, 303), (299, 424, 301), (299, 422, 424), (297, 422, 299), (297, 420, 422), (297, 72, 420), (70, 72, 297), (68, 448, 65), (325, 448, 68), (327, 448, 325), (327, 450, 448), (329, 452, 450), (327, 329, 450), (329, 331, 460), (329, 460, 452), (333, 461, 460), (331, 333, 460), (332, 354, 357), (332, 357, 333), (475, 394, 419), (475, 395, 394), (372, 395, 475), (396, 372, 475), (476, 477, 397), (476, 397, 396), (397, 477, 478), (398, 397, 478), (398, 478, 479), (399, 398, 479), (400, 399, 479), (400, 479, 480), (401, 400, 480), (401, 480, 481), (402, 401, 481), (402, 481, 482), (402, 482, 30), (30, 482, 483), (404, 403, 484), (404, 484, 485), (486, 404, 485), (405, 404, 486), (406, 405, 486), (406, 486, 487), (488, 406, 487), (407, 406, 488), (489, 407, 488), (408, 407, 489), (409, 408, 489), (409, 489, 490), (410, 409, 490), (410, 490, 491), (410, 491, 492), (410, 492, 411), (412, 492, 493), (411, 492, 412), (413, 493, 494), (412, 493, 413), (413, 494, 495), (413, 495, 414), (415, 495, 496), (414, 495, 415), (415, 496, 497), (415, 497, 416), (416, 497, 280), (416, 280, 282), (155, 158, 498), (155, 498, 417), (417, 498, 499), (417, 499, 418), (419, 499, 500), (418, 499, 419), (419, 500, 501), (419, 501, 475), (475, 501, 476), (475, 476, 396), (502, 503, 477), (502, 477, 476), (503, 504, 478), (503, 478, 477), (478, 504, 505), (479, 478, 505), (480, 479, 505), (480, 505, 506), (481, 480, 506), (481, 506, 507), (483, 481, 507), (482, 481, 483), (509, 484, 508), (485, 484, 509), (510, 485, 509), (486, 485, 510), (511, 486, 510), (487, 486, 511), (512, 487, 511), (488, 487, 512), (207, 273, 513), (209, 273, 207), (207, 513, 514), (207, 514, 205), (205, 514, 176), (205, 176, 171), (170, 179, 515), (170, 515, 233), (233, 515, 516), (233, 516, 235), (235, 516, 517), (235, 517, 237), (237, 517, 518), (237, 518, 239), (239, 518, 255), (239, 255, 241), (256, 255, 519), (256, 519, 520), (520, 521, 257), (520, 257, 256), (522, 258, 257), (521, 522, 257), (523, 259, 258), (522, 523, 258), (523, 524, 260), (523, 260, 259), (524, 525, 261), (524, 261, 260), (261, 525, 30), (262, 527, 263), (526, 527, 262), (263, 528, 264), (527, 528, 263), (264, 529, 265), (528, 529, 264), (529, 530, 266), (529, 266, 265), (266, 531, 267), (530, 531, 266), (267, 532, 268), (531, 532, 267), (532, 533, 269), (532, 269, 268), (534, 269, 533), (534, 270, 269), (534, 271, 270), (535, 271, 534), (536, 271, 535), (536, 272, 271), (536, 273, 272), (537, 273, 536), (537, 513, 273), (538, 513, 537), (539, 513, 538), (539, 514, 513), (539, 176, 514), (198, 176, 539), (182, 515, 179), (540, 515, 182), (541, 515, 540), (541, 516, 515), (542, 516, 541), (542, 517, 516), (518, 517, 542), (543, 518, 542), (255, 518, 543), (519, 255, 543), (519, 544, 545), (520, 519, 545), (521, 520, 545), (521, 545, 546), (547, 522, 521), (546, 547, 521), (548, 523, 522), (547, 548, 522), (548, 549, 524), (548, 524, 523), (549, 550, 525), (549, 525, 524), (525, 550, 30), (551, 552, 527), (551, 527, 526), (552, 553, 528), (552, 528, 527), (553, 554, 529), (553, 529, 528), (529, 555, 530), (554, 555, 529), (555, 556, 531), (555, 531, 530), (556, 557, 532), (556, 532, 531), (532, 557, 558), (533, 532, 558), (534, 533, 558), (534, 558, 559), (535, 534, 559), (535, 559, 560), (560, 536, 535), (561, 536, 560), (562, 536, 561), (562, 537, 536), (563, 537, 562), (563, 538, 537), (564, 538, 563), (564, 539, 538), (564, 198, 539), (196, 198, 564), (185, 540, 182), (565, 540, 185), (566, 540, 565), (566, 541, 540), (541, 566, 567), (542, 541, 567), (543, 542, 567), (543, 567, 568), (543, 568, 544), (519, 543, 544), (545, 544, 569), (545, 569, 570), (545, 570, 571), (546, 545, 571), (572, 547, 546), (571, 572, 546), (573, 548, 547), (572, 573, 547), (573, 574, 549), (573, 549, 548), (549, 575, 550), (574, 575, 549), (551, 577, 552), (576, 577, 551), (552, 578, 553), (577, 578, 552), (578, 579, 554), (578, 554, 553), (580, 555, 554), (579, 580, 554), (580, 581, 556), (580, 556, 555), (581, 582, 557), (581, 557, 556), (557, 582, 583), (558, 557, 583), (558, 583, 584), (559, 558, 584), (559, 584, 585), (560, 559, 585), (561, 560, 585), (561, 585, 586), (562, 561, 586), (562, 586, 587), (588, 562, 587), (588, 563, 562), (589, 563, 588), (589, 564, 563), (589, 196, 564), (193, 196, 589), (565, 185, 188), (565, 188, 590), (565, 590, 591), (566, 565, 591), (566, 591, 592), (567, 566, 592), (568, 567, 592), (568, 592, 593), (569, 568, 593), (544, 568, 569), (11, 292, 9), (11, 294, 292), (594, 294, 11), (595, 294, 594), (597, 595, 594), (597, 594, 596), (596, 598, 599), (596, 599, 597), (599, 600, 601), (598, 600, 599), (600, 602, 603), (600, 603, 601), (602, 604, 605), (602, 605, 603), (604, 30, 605), (607, 98, 96), (606, 98, 607), (608, 100, 98), (608, 98, 606), (606, 609, 608), (606, 610, 609), (611, 609, 612), (608, 609, 611), (613, 612, 614), (611, 612, 613), (614, 616, 615), (614, 615, 613), (617, 615, 616), (617, 616, 618), (619, 617, 618), (619, 618, 620), (619, 620, 622), (621, 619, 622), (621, 622, 624), (623, 621, 624), (623, 624, 626), (625, 623, 626), (627, 625, 626), (627, 626, 628), (629, 627, 628), (629, 628, 630), (608, 102, 100), (611, 102, 608), (611, 104, 102), (613, 104, 611), (607, 96, 93), (607, 93, 631), (615, 106, 104), (615, 104, 613), (110, 108, 617), (110, 617, 619), (112, 110, 619), (112, 619, 621), (623, 112, 621), (114, 112, 623), (108, 106, 615), (108, 615, 617), (625, 114, 623), (116, 114, 625), (118, 116, 625), (118, 625, 627), (629, 118, 627), (120, 118, 629), (605, 30, 632), (604, 29, 30), (9, 290, 7), (9, 292, 290), (27, 29, 604), (27, 604, 602), (23, 25, 600), (23, 600, 598), (25, 27, 602), (25, 602, 600), (21, 23, 598), (21, 598, 596), (631, 93, 94), (631, 94, 633), (636, 634, 635), (636, 635, 274), (633, 94, 634), (633, 634, 636), (631, 637, 607), (631, 638, 637), (607, 610, 606), (607, 637, 610), (21, 596, 594), (19, 21, 594), (3, 202, 1), (3, 286, 202), (11, 10, 19), (594, 11, 19), (631, 203, 638), (633, 203, 631), (550, 575, 30), (3, 288, 286), (5, 288, 3), (7, 288, 5), (7, 290, 288), (39, 38, 56), (39, 56, 639), (40, 39, 639), (40, 639, 640), (41, 40, 640), (41, 640, 641), (42, 41, 641), (42, 641, 642), (43, 42, 642), (31, 42, 43), (44, 43, 459), (44, 459, 643), (45, 44, 643), (45, 643, 644), (45, 645, 46), (644, 645, 45), (645, 646, 47), (645, 47, 46), (47, 647, 48), (646, 647, 47), (48, 474, 49), (647, 474, 48), (49, 474, 30), (649, 135, 134), (648, 649, 134), (650, 136, 135), (649, 650, 135), (650, 651, 137), (650, 137, 136), (652, 138, 137), (651, 652, 137), (653, 139, 138), (652, 653, 138), (654, 140, 139), (653, 654, 139), (140, 654, 655), (141, 140, 655), (141, 655, 656), (142, 141, 656), (143, 142, 656), (143, 656, 657), (143, 657, 658), (143, 658, 144), (144, 658, 659), (144, 659, 145), (146, 659, 660), (145, 659, 146), (146, 660, 661), (146, 661, 90), (90, 661, 74), (90, 74, 77), (639, 59, 662), (56, 59, 639), (640, 662, 454), (639, 662, 640), (641, 640, 454), (641, 454, 455), (642, 641, 455), (642, 455, 457), (459, 642, 457), (43, 642, 459), (463, 459, 458), (643, 459, 463), (644, 643, 463), (644, 463, 465), (644, 467, 645), (465, 467, 644), (645, 469, 646), (467, 469, 645), (469, 471, 647), (469, 647, 646), (471, 473, 474), (471, 474, 647), (447, 445, 649), (447, 649, 648), (445, 443, 650), (445, 650, 649), (441, 651, 650), (443, 441, 650), (439, 652, 651), (441, 439, 651), (439, 437, 653), (439, 653, 652), (437, 435, 654), (437, 654, 653), (433, 655, 654), (435, 433, 654), (656, 655, 433), (656, 433, 431), (657, 431, 429), (656, 431, 657), (658, 429, 427), (657, 429, 658), (658, 427, 425), (658, 425, 659), (660, 425, 423), (659, 425, 660), (660, 423, 421), (660, 421, 661), (74, 421, 73), (661, 421, 74), (59, 62, 449), (59, 449, 662), (454, 449, 451), (662, 449, 454), (663, 488, 512), (489, 488, 663), (489, 663, 664), (490, 489, 664), (664, 665, 491), (664, 491, 490), (666, 492, 491), (665, 666, 491), (667, 493, 492), (666, 667, 492), (494, 667, 668), (493, 667, 494), (494, 668, 669), (494, 669, 495), (496, 669, 670), (495, 669, 496), (496, 670, 671), (496, 671, 497), (497, 671, 278), (497, 278, 280), (498, 161, 672), (158, 161, 498), (498, 672, 673), (498, 673, 499), (673, 674, 500), (673, 500, 499), (674, 675, 501), (674, 501, 500), (675, 502, 476), (675, 476, 501), (677, 503, 502), (676, 677, 502), (677, 678, 504), (677, 504, 503), (504, 678, 679), (505, 504, 679), (505, 679, 680), (506, 505, 680), (681, 506, 680), (507, 506, 681), (682, 507, 681), (483, 507, 682), (682, 30, 483), (684, 508, 683), (509, 508, 684), (510, 509, 684), (510, 684, 685), (511, 510, 685), (511, 685, 686), (512, 511, 686), (512, 686, 687), (663, 512, 687), (663, 687, 688), (664, 663, 688), (664, 688, 689), (690, 665, 664), (689, 690, 664), (690, 691, 666), (690, 666, 665), (692, 667, 666), (691, 692, 666), (692, 693, 668), (692, 668, 667), (694, 669, 668), (693, 694, 668), (670, 694, 695), (669, 694, 670), (670, 695, 696), (670, 696, 671), (671, 696, 277), (671, 277, 278), (697, 672, 161), (164, 697, 161), (698, 673, 672), (697, 698, 672), (699, 674, 673), (698, 699, 673), (700, 675, 674), (699, 700, 674), (675, 676, 502), (700, 676, 675), (242, 244, 677), (242, 677, 676), (246, 678, 677), (244, 246, 677), (679, 678, 246), (679, 246, 248), (680, 679, 248), (680, 248, 250), (681, 680, 250), (681, 250, 252), (682, 681, 252), (682, 252, 254), (30, 682, 254), (684, 683, 232), (684, 232, 230), (684, 230, 228), (685, 684, 228), (685, 228, 226), (686, 685, 226), (686, 226, 224), (687, 686, 224), (688, 687, 224), (688, 224, 222), (688, 222, 220), (689, 688, 220), (220, 218, 690), (220, 690, 689), (216, 691, 690), (218, 216, 690), (216, 214, 692), (216, 692, 691), (212, 693, 692), (214, 212, 692), (212, 210, 694), (212, 694, 693), (694, 210, 208), (694, 208, 695), (695, 208, 206), (695, 206, 696), (277, 206, 172), (696, 206, 277), (167, 234, 697), (167, 697, 164), (234, 236, 698), (234, 698, 697), (236, 238, 699), (236, 699, 698), (238, 240, 700), (238, 700, 699), (700, 242, 676), (240, 242, 700), (231, 526, 262), (576, 551, 526), (683, 231, 232), (630, 701, 576), (630, 576, 526), (403, 683, 508), (403, 508, 484), (403, 231, 683), (120, 629, 630), (334, 403, 378), (322, 403, 334), (648, 134, 121), (648, 121, 119), (648, 119, 120), (648, 526, 231), (648, 630, 526), (648, 120, 630), (648, 231, 403), (446, 322, 323), (446, 403, 322), (446, 648, 403), (447, 648, 446), (0, 53, 12), (702, 53, 0), (635, 51, 53), (635, 53, 702), (1, 702, 0), (275, 702, 1), (274, 635, 702), (274, 702, 275), (635, 149, 51), (634, 92, 149), (634, 149, 635), (94, 92, 634), (636, 203, 633), (636, 204, 203), (274, 200, 204), (274, 204, 636), (569, 295, 703), (570, 569, 703), (570, 703, 704), (571, 570, 704), (704, 705, 572), (704, 572, 571), (705, 706, 573), (705, 573, 572), (706, 707, 574), (706, 574, 573), (574, 632, 575), (707, 632, 574), (575, 632, 30), (708, 577, 576), (701, 708, 576), (709, 578, 577), (708, 709, 577), (709, 710, 579), (709, 579, 578), (710, 711, 580), (710, 580, 579), (711, 712, 581), (711, 581, 580), (712, 713, 582), (712, 582, 581), (583, 582, 713), (583, 713, 714), (583, 714, 715), (584, 583, 715), (584, 715, 716), (585, 584, 716), (586, 585, 716), (586, 716, 717), (587, 586, 717), (587, 717, 718), (719, 587, 718), (719, 588, 587), (720, 588, 719), (720, 589, 588), (720, 193, 589), (192, 193, 720), (188, 191, 287), (590, 188, 287), (590, 287, 289), (591, 590, 289), (592, 591, 289), (592, 289, 291), (293, 592, 291), (593, 592, 293), (295, 593, 293), (569, 593, 295), (595, 295, 294), (703, 295, 595), (597, 703, 595), (704, 703, 597), (704, 599, 705), (597, 599, 704), (599, 601, 706), (599, 706, 705), (601, 603, 707), (601, 707, 706), (707, 605, 632), (603, 605, 707), (628, 708, 701), (630, 628, 701), (628, 626, 709), (628, 709, 708), (624, 710, 709), (626, 624, 709), (624, 622, 711), (624, 711, 710), (620, 712, 711), (622, 620, 711), (618, 713, 712), (620, 618, 712), (713, 618, 616), (714, 713, 616), (715, 714, 616), (715, 616, 614), (715, 614, 612), (716, 715, 612), (612, 717, 716), (609, 717, 612), (609, 718, 717), (610, 718, 609), (637, 718, 610), (637, 719, 718), (638, 719, 637), (638, 720, 719), (638, 192, 720), (203, 192, 638), (724, 722, 721), (724, 721, 723), (738, 732, 733), (738, 733, 734), (738, 734, 735), (738, 735, 736), (738, 736, 737), (740, 738, 739), (741, 738, 740), (742, 738, 741), (743, 738, 742), (744, 738, 743), (727, 728, 729), (727, 729, 730), (727, 730, 723), (727, 723, 721), (727, 721, 731), (727, 731, 732), (727, 732, 738), (745, 727, 738), (745, 738, 744), (746, 727, 745), (726, 725, 727), (747, 727, 746), (748, 726, 727), (748, 727, 747), (725, 726, 750), (725, 750, 749), (729, 752, 751), (729, 728, 752), (730, 751, 753), (730, 729, 751), (723, 753, 724), (723, 730, 753), (755, 732, 731), (754, 755, 731), (754, 731, 721), (722, 754, 721), (757, 734, 733), (756, 757, 733), (756, 733, 732), (755, 756, 732), (758, 735, 734), (757, 758, 734), (735, 758, 759), (736, 735, 759), (742, 741, 760), (742, 760, 761), (737, 736, 759), (737, 759, 762), (764, 763, 744), (764, 744, 743), (738, 737, 762), (738, 762, 765), (739, 765, 766), (739, 738, 765), (768, 767, 746), (768, 746, 745), (763, 768, 745), (763, 745, 744), (740, 769, 760), (741, 740, 760), (739, 766, 769), (740, 739, 769), (771, 770, 748), (771, 748, 747), (767, 771, 747), (767, 747, 746), (764, 743, 742), (761, 764, 742), (726, 770, 750), (726, 748, 770), (765, 763, 764), (765, 764, 761), (765, 761, 760), (765, 760, 769), (765, 769, 766), (768, 763, 765), (759, 765, 762), (758, 765, 759), (757, 765, 758), (756, 765, 757), (755, 765, 756), (772, 749, 750), (772, 750, 770), (772, 770, 771), (772, 771, 767), (772, 767, 768), (772, 768, 765), (772, 765, 755), (754, 772, 755), (751, 752, 772), (722, 772, 754), (753, 751, 772), (724, 753, 772), (724, 772, 722), (727, 772, 752), (727, 725, 749), (727, 749, 772), (728, 727, 752)])
me_lp14m_kk.polygons.foreach_set('use_smooth', [True] * 1538)
me_lp14m_kk.polygons.foreach_set('material_index', [0, 0, 0, 0, 0, 0, 0, 0, 0, 0, 0, 0, 0, 0, 0, 0, 0, 0, 0, 0, 0, 0, 0, 0, 0, 0, 0, 0, 0, 0, 0, 0, 0, 0, 0, 0, 0, 0, 0, 0, 0, 0, 0, 0, 0, 0, 0, 0, 0, 0, 0, 0, 0, 0, 0, 0, 0, 0, 0, 0, 0, 0, 0, 0, 0, 0, 0, 0, 0, 0, 0, 0, 0, 0, 0, 0, 0, 0, 0, 0, 0, 0, 0, 0, 0, 0, 0, 0, 0, 0, 0, 0, 0, 0, 0, 0, 0, 0, 0, 0, 0, 0, 0, 0, 0, 0, 0, 0, 0, 0, 0, 0, 0, 0, 0, 0, 0, 0, 0, 0, 0, 0, 0, 0, 0, 0, 0, 0, 0, 0, 0, 0, 0, 0, 0, 0, 0, 0, 0, 0, 0, 0, 0, 0, 0, 0, 0, 0, 0, 0, 0, 0, 0, 0, 0, 0, 0, 0, 0, 0, 0, 0, 0, 0, 0, 0, 0, 0, 0, 0, 0, 0, 0, 0, 0, 0, 0, 0, 0, 0, 0, 0, 0, 0, 0, 0, 0, 0, 0, 0, 0, 0, 0, 0, 0, 0, 0, 0, 0, 0, 0, 0, 0, 0, 0, 0, 0, 0, 0, 0, 0, 0, 0, 0, 0, 0, 0, 0, 0, 0, 0, 0, 0, 0, 0, 0, 0, 0, 0, 0, 0, 0, 0, 0, 0, 0, 0, 0, 0, 0, 0, 0, 0, 0, 0, 0, 0, 0, 0, 0, 0, 0, 0, 0, 0, 0, 0, 0, 0, 0, 0, 0, 0, 0, 0, 0, 0, 0, 0, 0, 0, 0, 0, 0, 0, 0, 0, 0, 0, 0, 0, 0, 0, 0, 0, 0, 0, 0, 0, 0, 0, 0, 0, 0, 0, 0, 0, 0, 0, 0, 0, 0, 0, 0, 0, 0, 0, 0, 0, 0, 0, 0, 0, 0, 0, 0, 0, 0, 0, 0, 0, 0, 0, 0, 0, 0, 0, 0, 0, 0, 0, 0, 0, 0, 0, 0, 0, 0, 0, 0, 0, 0, 0, 0, 0, 0, 0, 0, 0, 0, 0, 0, 0, 0, 0, 0, 0, 0, 0, 0, 0, 0, 0, 0, 0, 0, 0, 0, 0, 0, 0, 0, 0, 0, 0, 0, 0, 0, 0, 0, 0, 0, 0, 0, 0, 0, 0, 0, 0, 0, 0, 0, 0, 0, 0, 0, 0, 0, 0, 0, 0, 0, 0, 0, 0, 0, 0, 0, 0, 0, 0, 0, 0, 0, 0, 0, 0, 0, 0, 0, 0, 0, 0, 0, 0, 0, 0, 0, 0, 0, 0, 0, 0, 0, 0, 0, 0, 0, 0, 0, 0, 0, 0, 0, 0, 0, 0, 0, 0, 0, 0, 0, 0, 0, 0, 0, 0, 0, 0, 0, 0, 0, 0, 0, 0, 0, 0, 0, 0, 0, 0, 0, 0, 0, 0, 0, 0, 0, 0, 0, 0, 0, 0, 0, 0, 0, 0, 0, 0, 0, 0, 0, 0, 0, 0, 0, 0, 0, 0, 0, 0, 0, 0, 0, 0, 0, 0, 0, 0, 0, 0, 0, 0, 0, 0, 0, 0, 0, 0, 0, 0, 0, 0, 0, 0, 0, 0, 0, 0, 0, 0, 0, 0, 0, 0, 0, 0, 0, 0, 0, 0, 0, 0, 0, 0, 0, 0, 0, 0, 0, 0, 0, 0, 0, 0, 0, 0, 0, 0, 0, 0, 0, 0, 0, 0, 0, 0, 0, 0, 0, 0, 0, 0, 0, 0, 0, 0, 0, 0, 0, 0, 0, 0, 0, 0, 0, 0, 0, 0, 0, 0, 0, 0, 0, 0, 0, 0, 0, 0, 0, 0, 0, 0, 0, 0, 0, 0, 0, 0, 0, 0, 0, 0, 0, 0, 0, 0, 0, 0, 0, 0, 0, 0, 0, 0, 0, 0, 0, 0, 0, 0, 0, 0, 0, 0, 0, 0, 0, 0, 0, 0, 0, 0, 0, 0, 0, 0, 0, 0, 0, 0, 0, 0, 0, 0, 0, 0, 0, 0, 0, 0, 0, 0, 0, 0, 0, 0, 0, 0, 0, 0, 0, 0, 0, 0, 0, 0, 0, 0, 0, 0, 0, 0, 0, 0, 0, 0, 0, 0, 0, 0, 0, 0, 0, 0, 0, 0, 0, 0, 0, 0, 0, 0, 0, 0, 0, 0, 0, 0, 0, 0, 0, 0, 0, 0, 0, 0, 0, 0, 0, 0, 0, 0, 0, 0, 0, 0, 0, 0, 0, 0, 0, 0, 0, 0, 0, 0, 0, 0, 0, 0, 0, 0, 0, 0, 0, 0, 0, 0, 0, 0, 0, 0, 0, 0, 0, 0, 0, 0, 0, 0, 0, 0, 0, 0, 0, 0, 0, 0, 0, 0, 0, 0, 0, 0, 0, 0, 0, 0, 0, 0, 0, 0, 0, 0, 0, 0, 0, 0, 0, 0, 0, 0, 0, 0, 0, 0, 0, 0, 0, 0, 0, 0, 0, 0, 0, 0, 0, 0, 0, 0, 0, 0, 0, 0, 0, 0, 0, 0, 0, 0, 0, 0, 0, 0, 0, 0, 0, 0, 0, 0, 0, 0, 0, 0, 0, 0, 0, 0, 0, 0, 0, 0, 0, 0, 0, 0, 0, 0, 0, 0, 0, 0, 0, 0, 0, 0, 0, 0, 0, 0, 0, 0, 0, 0, 0, 0, 0, 0, 0, 0, 0, 0, 0, 0, 0, 0, 0, 0, 0, 0, 0, 0, 0, 0, 0, 0, 0, 0, 0, 0, 0, 0, 0, 0, 0, 0, 0, 0, 0, 0, 0, 0, 0, 0, 0, 0, 0, 0, 0, 0, 0, 0, 0, 0, 0, 0, 0, 0, 0, 0, 0, 0, 0, 0, 0, 0, 0, 0, 0, 0, 0, 0, 0, 0, 0, 0, 0, 0, 0, 0, 0, 0, 0, 0, 0, 0, 0, 0, 0, 0, 0, 0, 0, 0, 0, 0, 0, 0, 0, 0, 0, 0, 0, 0, 0, 0, 0, 0, 0, 0, 0, 0, 0, 0, 0, 0, 0, 0, 0, 0, 0, 0, 0, 0, 0, 0, 0, 0, 0, 0, 0, 0, 0, 0, 0, 0, 0, 0, 0, 0, 0, 0, 0, 0, 0, 0, 0, 0, 0, 0, 0, 0, 0, 0, 0, 0, 0, 0, 0, 0, 0, 0, 0, 0, 0, 0, 0, 0, 0, 0, 0, 0, 0, 0, 0, 0, 0, 0, 0, 0, 0, 0, 0, 0, 0, 0, 0, 0, 0, 0, 0, 0, 0, 0, 0, 0, 0, 0, 0, 0, 0, 0, 0, 0, 0, 0, 0, 0, 0, 0, 0, 0, 0, 0, 0, 0, 0, 0, 0, 0, 0, 0, 0, 0, 0, 0, 0, 0, 0, 0, 0, 0, 0, 0, 0, 0, 0, 0, 0, 0, 0, 0, 0, 0, 0, 0, 0, 0, 0, 0, 0, 0, 0, 0, 0, 0, 0, 0, 0, 0, 0, 0, 0, 0, 0, 0, 0, 0, 0, 0, 0, 0, 0, 0, 0, 0, 0, 0, 0, 0, 0, 0, 0, 0, 0, 0, 0, 0, 0, 0, 0, 0, 0, 0, 0, 0, 0, 0, 0, 0, 0, 0, 0, 0, 0, 0, 0, 0, 0, 0, 0, 0, 0, 0, 0, 0, 0, 0, 0, 0, 0, 0, 0, 0, 0, 0, 0, 0, 0, 0, 0, 0, 0, 0, 0, 0, 0, 0, 0, 0, 0, 0, 0, 0, 0, 0, 0, 0, 0, 0, 0, 0, 0, 0, 0, 0, 0, 0, 0, 0, 0, 0, 0, 0, 0, 0, 0, 0, 0, 0, 0, 0, 0, 0, 0, 0, 0, 0, 0, 0, 0, 0, 0, 0, 0, 0, 0, 0, 0, 0, 0, 0, 0, 0, 0, 0, 0, 0, 0, 0, 0, 0, 0, 0, 0, 0, 0, 0, 0, 0, 0, 0, 0, 0, 0, 0, 0, 0, 0, 0, 0, 0, 0, 0, 0, 0, 0, 0, 0, 0, 0, 0, 0, 0, 0, 0, 0, 0, 0, 0, 0, 0, 0, 0, 0, 0, 0, 0, 0, 0, 0, 0, 0, 0, 0, 0, 0, 0, 0, 0, 0, 0, 0, 0, 0, 0, 0, 0, 0, 0, 0, 0, 0, 0, 0, 0, 0, 0, 0, 0, 0, 0, 0, 0, 0, 0, 0, 0, 0, 0, 0, 0, 0, 0, 0, 0, 0, 0, 0, 0, 0, 0, 0, 0, 0, 0, 0, 0, 0, 0, 0, 0, 0, 0, 0, 0, 0, 0, 0, 0, 0, 0, 0, 0, 0, 0, 0, 0, 0, 0, 0, 0, 0, 0, 0, 0, 0, 0, 0, 0, 0, 0, 0, 0, 0, 0, 0, 0, 0, 0, 0, 0, 0, 0, 0, 0, 0, 0, 0, 0, 0, 0, 0, 0, 0, 0, 0, 0, 0, 0, 0, 0, 0, 0, 0, 0, 0, 1, 1, 1, 1, 1, 1, 1, 1, 1, 1, 1, 1, 1, 1, 1, 1, 1, 1, 1, 1, 1, 1, 1, 1, 1, 1, 1, 1, 1, 1, 1, 1, 1, 1, 1, 1, 1, 1, 1, 1, 1, 1, 1, 1, 1, 1, 1, 1, 1, 1, 1, 1, 1, 1, 1, 1, 1, 1, 1, 1, 1, 1, 1, 1, 1, 1, 1, 1, 1, 1, 1, 1, 1, 1, 1, 1, 1, 1, 1, 1, 1, 1, 1, 1, 1, 1, 1, 1, 1, 1, 1, 1, 1, 1, 1, 1, 1, 1, 1, 1])
me_lp14m_kk.materials.append(mat_canopy)
me_lp14m_kk.materials.append(mat_trunk)
me_lp14m_kk.update()

# ---- objects
ob_lp14m_kk = bpy.data.objects.new('LP14m_kk', me_lp14m_kk)

# ---- transforms, parenting, visibility, modifiers, constraints
ob_lp14m_kk.location = (0.0, 0.0, 0.0)

# ---- collection membership
col_collection.objects.link(ob_lp14m_kk)

# ---- scene / render settings (as saved in the file)
scene.frame_start = 1; scene.frame_end = 250; scene.frame_set(1)
scene.render.engine = 'BLENDER_EEVEE_NEXT'
scene.render.image_settings.color_mode = 'RGB'
scene.cycles.sampling_pattern = 'TABULATED_SOBOL'
scene.view_settings.view_transform = 'Filmic'
bpy.context.view_layer.update()

# ---- added for rendering (the .blend has no active camera and no usable light): camera, sun
cam_auto = bpy.data.cameras.new('AutoCamera')
cam_auto.lens = 50.0
cam_auto.sensor_width = 36.0
cam_auto.clip_end = 1000.0
ob_auto_camera = bpy.data.objects.new('AutoCamera', cam_auto)
scene.collection.objects.link(ob_auto_camera)
ob_auto_camera.location = (15.1534, -18.184, 19.1227)
ob_auto_camera.rotation_euler = (1.09748, -7.21219e-08, 0.694738)
scene.camera = ob_auto_camera
light_auto_sun = bpy.data.lights.new('AutoSun', 'SUN')
light_auto_sun.energy = 3.0
light_auto_sun.angle = 0.0523599
ob_auto_sun = bpy.data.objects.new('AutoSun', light_auto_sun)
scene.collection.objects.link(ob_auto_sun)
ob_auto_sun.rotation_euler = (0.872665, 0.174533, 0.523599)
bpy.context.view_layer.update()
